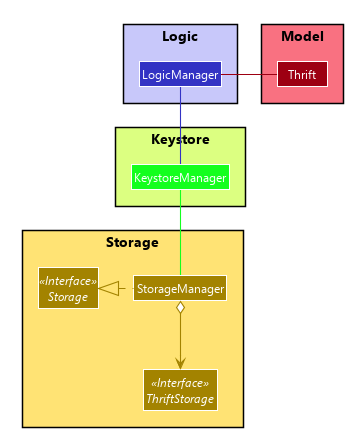

The diagram above was rendered by PlantUML. Its source (embedded in the PNG):
@startuml








skinparam BackgroundColor #FFFFFFF

skinparam Shadowing false

skinparam MinClassWidth 50
skinparam ParticipantPadding 10
skinparam DefaultTextAlignment center
skinparam packageStyle Rectangle

skinparam defaultFontName Segoe UI

skinparam Class {
    FontColor #FFFFFF
    BorderThickness 1
    BorderColor #FFFFFF
    StereotypeFontColor #FFFFFF
}

skinparam Actor {
    BorderColor #000000
    Color #000000
}

skinparam Sequence {
    MessageAlign center
    BoxFontSize 15
    BoxPadding 0
    BoxFontColor #FFFFFF
}

skinparam Participant {
    FontColor #FFFFFFF
    Padding 20
}


hide footbox
hide members
hide circle

skinparam arrowThickness 1.1

package Storage #FFE374 {
    skinparam arrowColor #A38300
    skinparam classBackgroundColor #A38300

    Interface Storage <<Interface>>
    Interface ThriftStorage <<Interface>>

    Class StorageManager
}

package Model #F97181 {
    Class Thrift #9D0012
}

package Logic #C8C8FA {
    Class LogicManager #3333C4
}

package Keystore #DCFF81 {
    Class KeystoreManager #14FF1E
}

StorageManager .left.|> Storage
StorageManager o--> ThriftStorage
LogicManager -[#3333C4]- KeystoreManager
KeystoreManager -[#14FF1E]- StorageManager
Thrift -left[#9D0012]- LogicManager

@enduml